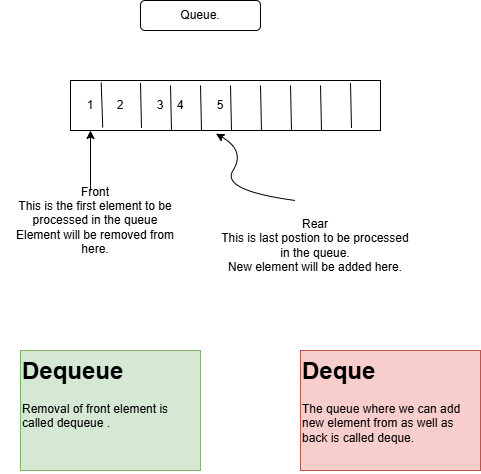

The diagram above was exported from draw.io. Its source (the exported page's mxGraphModel, read from the mxfile embedded in the PNG):
<mxGraphModel dx="663" dy="506" grid="1" gridSize="10" guides="1" tooltips="1" connect="1" arrows="1" fold="1" page="1" pageScale="1" pageWidth="850" pageHeight="1100" math="0" shadow="0">
  <root>
    <mxCell id="0" />
    <mxCell id="1" parent="0" />
    <mxCell id="2" value="" style="rounded=0;whiteSpace=wrap;html=1;" vertex="1" parent="1">
      <mxGeometry x="250" y="90" width="310" height="50" as="geometry" />
    </mxCell>
    <mxCell id="3" value="" style="endArrow=none;html=1;entryX=0.099;entryY=0.04;entryDx=0;entryDy=0;entryPerimeter=0;exitX=0.104;exitY=0.94;exitDx=0;exitDy=0;exitPerimeter=0;" edge="1" parent="1" source="2" target="2">
      <mxGeometry width="50" height="50" relative="1" as="geometry">
        <mxPoint x="280" y="140" as="sourcePoint" />
        <mxPoint x="330" y="90" as="targetPoint" />
        <Array as="points" />
      </mxGeometry>
    </mxCell>
    <mxCell id="4" value="" style="endArrow=none;html=1;entryX=0.099;entryY=0.04;entryDx=0;entryDy=0;entryPerimeter=0;exitX=0.104;exitY=0.94;exitDx=0;exitDy=0;exitPerimeter=0;" edge="1" parent="1">
      <mxGeometry width="50" height="50" relative="1" as="geometry">
        <mxPoint x="321" y="137.5" as="sourcePoint" />
        <mxPoint x="320" y="92.5" as="targetPoint" />
        <Array as="points" />
      </mxGeometry>
    </mxCell>
    <mxCell id="5" value="" style="endArrow=none;html=1;entryX=0.099;entryY=0.04;entryDx=0;entryDy=0;entryPerimeter=0;exitX=0.104;exitY=0.94;exitDx=0;exitDy=0;exitPerimeter=0;" edge="1" parent="1">
      <mxGeometry width="50" height="50" relative="1" as="geometry">
        <mxPoint x="351" y="140" as="sourcePoint" />
        <mxPoint x="350" y="95" as="targetPoint" />
        <Array as="points" />
      </mxGeometry>
    </mxCell>
    <mxCell id="6" value="" style="endArrow=none;html=1;entryX=0.099;entryY=0.04;entryDx=0;entryDy=0;entryPerimeter=0;exitX=0.104;exitY=0.94;exitDx=0;exitDy=0;exitPerimeter=0;" edge="1" parent="1">
      <mxGeometry width="50" height="50" relative="1" as="geometry">
        <mxPoint x="381" y="140" as="sourcePoint" />
        <mxPoint x="380" y="95" as="targetPoint" />
        <Array as="points" />
      </mxGeometry>
    </mxCell>
    <mxCell id="7" value="" style="endArrow=none;html=1;entryX=0.099;entryY=0.04;entryDx=0;entryDy=0;entryPerimeter=0;exitX=0.104;exitY=0.94;exitDx=0;exitDy=0;exitPerimeter=0;" edge="1" parent="1">
      <mxGeometry width="50" height="50" relative="1" as="geometry">
        <mxPoint x="411" y="140" as="sourcePoint" />
        <mxPoint x="410" y="95" as="targetPoint" />
        <Array as="points" />
      </mxGeometry>
    </mxCell>
    <mxCell id="8" value="" style="endArrow=none;html=1;entryX=0.099;entryY=0.04;entryDx=0;entryDy=0;entryPerimeter=0;exitX=0.104;exitY=0.94;exitDx=0;exitDy=0;exitPerimeter=0;" edge="1" parent="1">
      <mxGeometry width="50" height="50" relative="1" as="geometry">
        <mxPoint x="471" y="140" as="sourcePoint" />
        <mxPoint x="470" y="95" as="targetPoint" />
        <Array as="points" />
      </mxGeometry>
    </mxCell>
    <mxCell id="9" value="" style="endArrow=none;html=1;entryX=0.099;entryY=0.04;entryDx=0;entryDy=0;entryPerimeter=0;exitX=0.104;exitY=0.94;exitDx=0;exitDy=0;exitPerimeter=0;" edge="1" parent="1">
      <mxGeometry width="50" height="50" relative="1" as="geometry">
        <mxPoint x="441" y="140" as="sourcePoint" />
        <mxPoint x="440" y="95" as="targetPoint" />
        <Array as="points" />
      </mxGeometry>
    </mxCell>
    <mxCell id="10" value="" style="endArrow=none;html=1;entryX=0.099;entryY=0.04;entryDx=0;entryDy=0;entryPerimeter=0;exitX=0.104;exitY=0.94;exitDx=0;exitDy=0;exitPerimeter=0;" edge="1" parent="1">
      <mxGeometry width="50" height="50" relative="1" as="geometry">
        <mxPoint x="531" y="137.5" as="sourcePoint" />
        <mxPoint x="530" y="92.5" as="targetPoint" />
        <Array as="points" />
      </mxGeometry>
    </mxCell>
    <mxCell id="11" value="" style="endArrow=none;html=1;entryX=0.099;entryY=0.04;entryDx=0;entryDy=0;entryPerimeter=0;exitX=0.104;exitY=0.94;exitDx=0;exitDy=0;exitPerimeter=0;" edge="1" parent="1">
      <mxGeometry width="50" height="50" relative="1" as="geometry">
        <mxPoint x="501" y="140" as="sourcePoint" />
        <mxPoint x="500" y="95" as="targetPoint" />
        <Array as="points" />
      </mxGeometry>
    </mxCell>
    <mxCell id="12" value="1" style="text;html=1;align=center;verticalAlign=middle;whiteSpace=wrap;rounded=0;" vertex="1" parent="1">
      <mxGeometry x="250" y="105" width="40" height="20" as="geometry" />
    </mxCell>
    <mxCell id="13" value="5" style="text;html=1;align=center;verticalAlign=middle;whiteSpace=wrap;rounded=0;" vertex="1" parent="1">
      <mxGeometry x="380" y="105" width="40" height="20" as="geometry" />
    </mxCell>
    <mxCell id="14" value="4" style="text;html=1;align=center;verticalAlign=middle;whiteSpace=wrap;rounded=0;" vertex="1" parent="1">
      <mxGeometry x="340" y="105" width="40" height="20" as="geometry" />
    </mxCell>
    <mxCell id="15" value="3" style="text;html=1;align=center;verticalAlign=middle;whiteSpace=wrap;rounded=0;" vertex="1" parent="1">
      <mxGeometry x="320" y="105" width="40" height="20" as="geometry" />
    </mxCell>
    <mxCell id="16" value="2" style="text;html=1;align=center;verticalAlign=middle;whiteSpace=wrap;rounded=0;" vertex="1" parent="1">
      <mxGeometry x="280" y="105" width="40" height="20" as="geometry" />
    </mxCell>
    <mxCell id="25" value="" style="endArrow=classic;html=1;" edge="1" parent="1">
      <mxGeometry width="50" height="50" relative="1" as="geometry">
        <mxPoint x="270" y="200" as="sourcePoint" />
        <mxPoint x="270" y="140" as="targetPoint" />
      </mxGeometry>
    </mxCell>
    <mxCell id="27" value="Front&lt;div&gt;This is the first element to be processed in the queue&lt;/div&gt;&lt;div&gt;Element will be removed from here.&lt;/div&gt;" style="text;html=1;align=center;verticalAlign=middle;whiteSpace=wrap;rounded=0;" vertex="1" parent="1">
      <mxGeometry x="180" y="200" width="190" height="60" as="geometry" />
    </mxCell>
    <mxCell id="29" value="Rear&lt;div&gt;This is last postion to be processed in the queue.&lt;/div&gt;&lt;div&gt;New element will be added here.&lt;/div&gt;" style="text;html=1;align=center;verticalAlign=middle;whiteSpace=wrap;rounded=0;" vertex="1" parent="1">
      <mxGeometry x="400" y="220" width="190" height="70" as="geometry" />
    </mxCell>
    <mxCell id="31" value="&lt;h1 style=&quot;margin-top: 0px;&quot;&gt;Dequeue&lt;/h1&gt;&lt;p&gt;Removal of front element is called dequeue .&lt;/p&gt;" style="text;html=1;whiteSpace=wrap;overflow=hidden;rounded=0;fillColor=#d5e8d4;strokeColor=#82b366;" vertex="1" parent="1">
      <mxGeometry x="200" y="360" width="180" height="120" as="geometry" />
    </mxCell>
    <mxCell id="32" value="&lt;h1 style=&quot;margin-top: 0px;&quot;&gt;Deque&lt;/h1&gt;&lt;div&gt;The queue where we can add new element from as well as back is called deque.&lt;/div&gt;" style="text;html=1;whiteSpace=wrap;overflow=hidden;rounded=0;fillColor=#f8cecc;strokeColor=#b85450;" vertex="1" parent="1">
      <mxGeometry x="480" y="360" width="180" height="120" as="geometry" />
    </mxCell>
    <mxCell id="33" value="" style="rounded=1;whiteSpace=wrap;html=1;" vertex="1" parent="1">
      <mxGeometry x="320" y="10" width="120" height="30" as="geometry" />
    </mxCell>
    <mxCell id="35" value="" style="curved=1;endArrow=classic;html=1;entryX=0.469;entryY=1.064;entryDx=0;entryDy=0;entryPerimeter=0;" edge="1" parent="1" target="2">
      <mxGeometry width="50" height="50" relative="1" as="geometry">
        <mxPoint x="475" y="210" as="sourcePoint" />
        <mxPoint x="475" y="160" as="targetPoint" />
        <Array as="points">
          <mxPoint x="475" y="210" />
          <mxPoint x="400" y="200" />
          <mxPoint x="425" y="160" />
        </Array>
      </mxGeometry>
    </mxCell>
    <mxCell id="36" value="Queue." style="text;html=1;align=center;verticalAlign=middle;whiteSpace=wrap;rounded=0;" vertex="1" parent="1">
      <mxGeometry x="350" y="10" width="60" height="30" as="geometry" />
    </mxCell>
  </root>
</mxGraphModel>